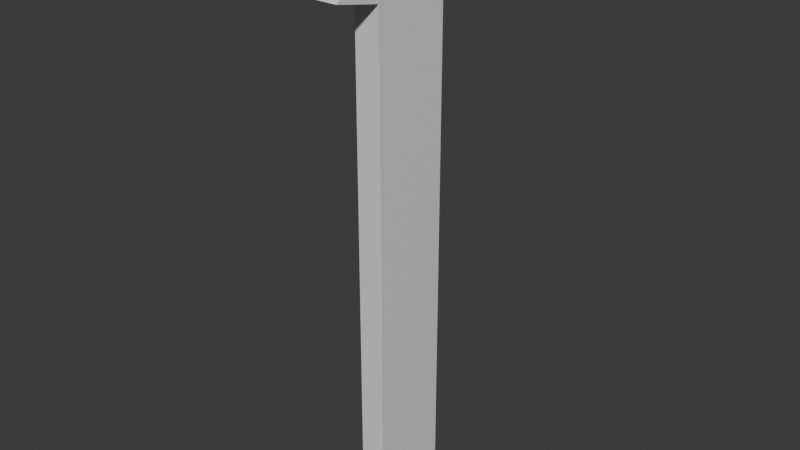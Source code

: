 # Source: Clock_Arm.blend  (saved by Blender 4.3.34; exported with 4.5.12 LTS)
import bpy
from mathutils import Matrix  # noqa: F401  (used for matrix-valued properties, if any)

bpy.ops.wm.read_factory_settings(use_empty=True)
scene = bpy.context.scene
scene.name = 'Scene'

# ---- collections
col_collection = bpy.data.collections.new('Collection'); scene.collection.children.link(col_collection)

# ---- materials (node trees are filled in below, after node groups)
mat_material = bpy.data.materials.new('Material')
mat_material.alpha_threshold = 0.0
mat_material.roughness = 0.5
mat_material.line_color = (0.0, 0.0, 0.0, 1.0)

# ---- material node trees
mat_material.use_nodes = True; mat_material.node_tree.nodes.clear()
_N = mat_material.node_tree.nodes; _L = mat_material.node_tree.links
n0 = _N.new('ShaderNodeOutputMaterial'); n0.name = 'Material Output'; n0.location = (300, 300)
n1 = _N.new('ShaderNodeBsdfPrincipled'); n1.name = 'Principled BSDF'; n1.location = (10, 300)
n1.inputs[3].default_value = 1.45
_L.new(n1.outputs[0], n0.inputs[0])
n0.is_active_output = True

# ---- world
world_world = bpy.data.worlds.new('World'); scene.world = world_world
world_world.use_nodes = True; world_world.node_tree.nodes.clear()
_N = world_world.node_tree.nodes; _L = world_world.node_tree.links
n0 = _N.new('ShaderNodeOutputWorld'); n0.name = 'World Output'; n0.location = (300, 300)
n1 = _N.new('ShaderNodeBackground'); n1.name = 'Background'; n1.location = (10, 300)
n1.inputs[0].default_value = (0.05088, 0.05088, 0.05088, 1.0)
_L.new(n1.outputs[0], n0.inputs[0])
n0.is_active_output = True
world_world.color = (0.05088, 0.05088, 0.05088)
world_world.sun_shadow_jitter_overblur = 0.0

# ---- meshes
me_cube = bpy.data.meshes.new('Cube')
me_cube.from_pydata([(0.387, 1.24, 14.98), (0.387, 1.24, 0.3157), (0.387, -1.24, 14.98), (0.387, -1.24, 0.3157), (-0.387, 1.24, 14.98), (-0.387, 1.24, 0.3157), (-0.387, -1.24, 14.98), (-0.387, -1.24, 0.3157), (0.387, 0.0, 17.41), (-0.387, 0.0, 17.41), (0.387, -2.696, 15.28), (-0.387, -2.696, 15.28), (-0.387, 2.696, 15.28), (0.387, 2.696, 15.28), (-0.387, 0.0, -0.387), (0.387, 0.0, 14.98), (-0.387, 0.0, 14.98), (0.387, 0.0, -0.387)], [], [(2, 15, 0, 8), (3, 2, 6, 7), (14, 16, 4, 5), (14, 17, 3, 7), (17, 15, 2, 3), (5, 4, 0, 1), (8, 0, 13), (4, 9, 12), (4, 16, 6, 9), (13, 12, 9, 8), (11, 10, 8, 9), (0, 4, 12, 13), (9, 6, 11), (2, 8, 10), (6, 2, 10, 11), (1, 0, 15, 17), (5, 1, 17, 14), (7, 6, 16, 14)])
_uv = me_cube.uv_layers.new(name='UVMap')
_uv.uv.foreach_set('vector', [-0.2019, -0.9865, -0.2761, -0.9822, -0.3503, -0.9779, -0.2917, -1.25, 0.4929, 1.859, 0.4929, -1.25, 0.6415, -1.25, 0.6415, 1.859, 0.4187, 2.246, 0.2311, -0.9822, 0.3053, -0.9865, 0.4929, 2.241, 0.8644, 0.03603, 0.8644, 0.1846, 0.7901, 0.1846, 0.7901, 0.03603, -0.08849, 2.246, -0.2761, -0.9822, -0.2019, -0.9865, -0.01431, 2.241, 0.6415, 1.859, 0.6415, -1.25, 0.7901, -1.25, 0.7901, 1.859, -0.2917, -1.25, -0.3503, -0.9779, -0.5215, -0.8267, 0.3053, -0.9865, 0.2155, -1.25, 0.4929, -0.8562, 0.3053, -0.9865, 0.2311, -0.9822, 0.1569, -0.9779, 0.2155, -1.25, 0.9387, -0.7868, 0.7901, -0.7868, 0.7901, -1.25, 0.9387, -1.25, 0.9387, -0.3234, 0.7901, -0.3234, 0.7901, -0.7868, 0.9387, -0.7868, 0.7901, -0.3234, 0.9387, -0.3234, 0.9387, -0.1437, 0.7901, -0.1437, 0.2155, -1.25, 0.1569, -0.9779, -0.01431, -0.8267, -0.2019, -0.9865, -0.2917, -1.25, -0.01431, -0.8562, 0.9387, 0.03603, 0.7901, 0.03603, 0.7901, -0.1437, 0.9387, -0.1437, -0.1627, 2.25, -0.3503, -0.9779, -0.2761, -0.9822, -0.08849, 2.246, 0.9387, 0.03603, 0.9387, 0.1846, 0.8644, 0.1846, 0.8644, 0.03603, 0.3445, 2.25, 0.1569, -0.9779, 0.2311, -0.9822, 0.4187, 2.246])
me_cube.materials.append(mat_material)
me_cube.use_mirror_vertex_groups = False
me_cube.update()

# ---- objects
ob_cube = bpy.data.objects.new('Cube', me_cube)

# ---- transforms, parenting, visibility, modifiers, constraints
ob_cube.location = (0.0, 0.0, 0.0)
ob_cube.lock_rotations_4d = False
ob_cube.empty_display_type = 'ARROWS'
ob_cube.lineart.crease_threshold = 0.0

# ---- collection membership
col_collection.objects.link(ob_cube)

# ---- scene / render settings (as saved in the file)
scene.frame_start = 1; scene.frame_end = 250; scene.frame_set(1)
scene.render.engine = 'BLENDER_EEVEE_NEXT'
bpy.context.view_layer.update()

# ---- added for rendering (the .blend has no active camera and no usable light): camera, sun
cam_auto = bpy.data.cameras.new('AutoCamera')
cam_auto.lens = 50.0
cam_auto.sensor_width = 36.0
cam_auto.clip_end = 1000.0
ob_auto_camera = bpy.data.objects.new('AutoCamera', cam_auto)
scene.collection.objects.link(ob_auto_camera)
ob_auto_camera.location = (17.2216, -20.6659, 22.2894)
ob_auto_camera.rotation_euler = (1.09748, -7.21219e-08, 0.694738)
scene.camera = ob_auto_camera
light_auto_sun = bpy.data.lights.new('AutoSun', 'SUN')
light_auto_sun.energy = 3.0
light_auto_sun.angle = 0.0523599
ob_auto_sun = bpy.data.objects.new('AutoSun', light_auto_sun)
scene.collection.objects.link(ob_auto_sun)
ob_auto_sun.rotation_euler = (0.872665, 0.174533, 0.523599)
bpy.context.view_layer.update()
